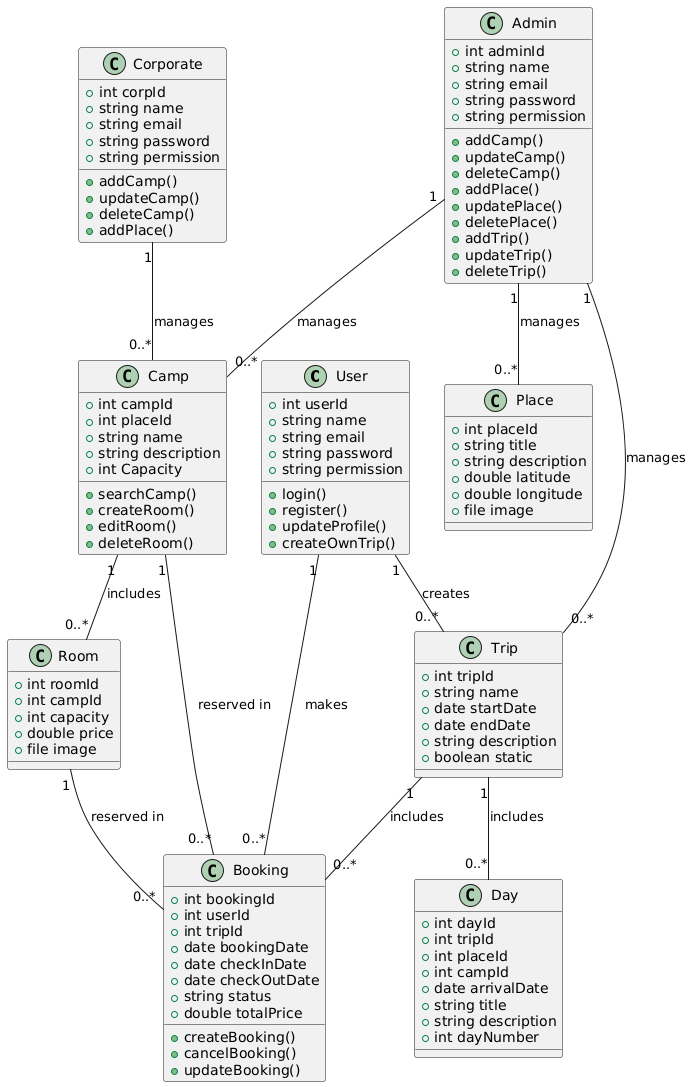

The diagram above was rendered by PlantUML. Its source (embedded in the PNG):
@startuml
class User {
    +int userId
    +string name
    +string email
    +string password
    +string permission
    +login()
    +register()
    +updateProfile()
    +createOwnTrip()
}

class Place {
    +int placeId
    +string title
    +string description
    +double latitude
    +double longitude
    +file image
}

class Camp {
    +int campId
    +int placeId
    +string name
    +string description
    +int Capacity
    +searchCamp()
    +createRoom()
    +editRoom()
    +deleteRoom()
}

class Room {
    +int roomId
    +int campId
    +int capacity
    +double price
    +file image
}

class Admin {
    +int adminId
    +string name
    +string email
    +string password
    +string permission
    +addCamp()
    +updateCamp()
    +deleteCamp()
    +addPlace()
    +updatePlace()
    +deletePlace()
    +addTrip()
    +updateTrip()
    +deleteTrip()
}

class Corporate {
    +int corpId
    +string name
    +string email
    +string password
    +string permission
    +addCamp()
    +updateCamp()
    +deleteCamp()
    +addPlace()
}

class Trip {
    +int tripId
    +string name
    +date startDate
    +date endDate
    +string description
    +boolean static
}

class Day {
    +int dayId
    +int tripId
    +int placeId
    +int campId
    +date arrivalDate
    +string title
    +string description
    +int dayNumber
}

class Booking {
    +int bookingId
    +int userId
    +int tripId
    +date bookingDate
    +date checkInDate
    +date checkOutDate
    +string status
    +double totalPrice
    +createBooking()
    +cancelBooking()
    +updateBooking()
}

' Relationships
User "1" -- "0..*" Booking : makes
User "1" -- "0..*" Trip : creates
Room "1" -- "0..*" Booking : reserved in
Camp "1" -- "0..*" Booking : reserved in
Camp"1" -- "0..*" Room : includes
Trip "1" -- "0..*" Booking : includes
Admin "1" -- "0..*" Camp : manages
Admin "1" -- "0..*" Place : manages
Admin "1" -- "0..*" Trip : manages
Corporate "1" -- "0..*" Camp : manages
Trip "1" --"0..*" Day : includes
@enduml